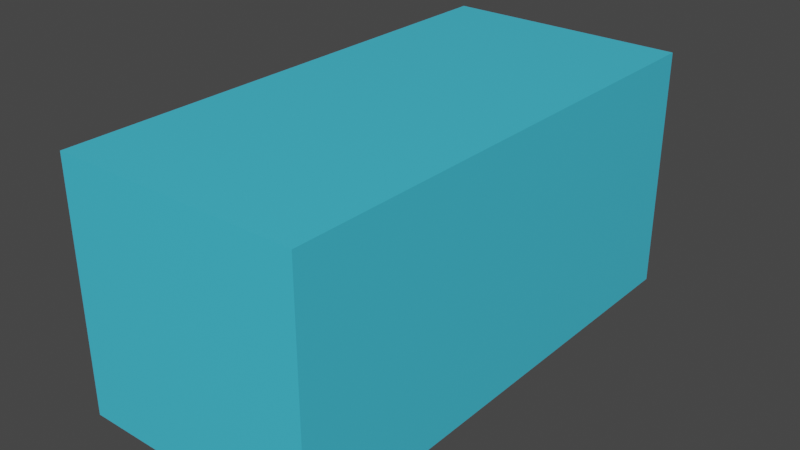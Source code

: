 # Source: Car_00001.blend  (saved by Blender 2.91.10; exported with 4.5.12 LTS)
import bpy
from mathutils import Matrix  # noqa: F401  (used for matrix-valued properties, if any)

bpy.ops.wm.read_factory_settings(use_empty=True)
scene = bpy.context.scene
scene.name = 'Scene'

# ---- collections
col_collection = bpy.data.collections.new('Collection'); scene.collection.children.link(col_collection)

# ---- images (referenced by path relative to the original .blend; pixels are not part of the script)
import os
ASSET_DIR = os.environ.get("B2B_ASSET_DIR", "")  # directory of the original .blend (textures are referenced by path, not embedded)
HERE = os.path.dirname(os.path.abspath(__file__))  # packed textures are extracted next to this script under _unpacked/

def load_image(name, relpath, width, height, colorspace="sRGB"):
    """Load a texture the original file referenced (path relative to the .blend, or extracted next to this script)."""
    p = next((c for c in (os.path.join(HERE, relpath), os.path.join(ASSET_DIR, relpath)) if relpath and os.path.exists(c)), "")
    if p:
        img = bpy.data.images.load(p, check_existing=True)
        img.name = name
    else:  # same state as the original file: an image datablock whose file is absent (Cycles renders it pink)
        img = bpy.data.images.new(name, width, height)
        img.source = "FILE"
        img.filepath = "//" + (relpath or name)
    img.colorspace_settings.name = colorspace
    return img
img_car_00001 = load_image('Car_00001', 'Car_00001.png', 1024, 1024, 'sRGB')

# ---- materials (node trees are filled in below, after node groups)
mat_material = bpy.data.materials.new('Material')
mat_material.alpha_threshold = 0.0
mat_material.line_color = (0.0, 0.0, 0.0, 1.0)

# ---- material node trees
mat_material.use_nodes = True; mat_material.node_tree.nodes.clear()
_N = mat_material.node_tree.nodes; _L = mat_material.node_tree.links
n0 = _N.new('ShaderNodeOutputMaterial'); n0.name = 'Material Output'; n0.location = (300, 300)
n1 = _N.new('ShaderNodeBsdfPrincipled'); n1.name = 'Principled BSDF'; n1.location = (10, 300)
n1.distribution = 'GGX'
n1.subsurface_method = 'BURLEY'
n1.inputs[0].default_value = (0.0615, 0.5773, 0.8, 1.0)
n1.inputs[2].default_value = 0.4
n1.inputs[3].default_value = 1.45
n1.inputs[27].default_value = (0.0, 0.0, 0.0, 1.0)
n1.inputs[28].default_value = 1.0
n2 = _N.new('ShaderNodeTexImage'); n2.name = 'Image Texture'; n2.location = (-441, 150)
n2.image = img_car_00001
_L.new(n1.outputs[0], n0.inputs[0])
n0.is_active_output = True

# ---- world
world_world = bpy.data.worlds.new('World'); scene.world = world_world
world_world.use_nodes = True; world_world.node_tree.nodes.clear()
_N = world_world.node_tree.nodes; _L = world_world.node_tree.links
n0 = _N.new('ShaderNodeOutputWorld'); n0.name = 'World Output'; n0.location = (300, 300)
n1 = _N.new('ShaderNodeBackground'); n1.name = 'Background'; n1.location = (10, 300)
n1.inputs[0].default_value = (0.05088, 0.05088, 0.05088, 1.0)
_L.new(n1.outputs[0], n0.inputs[0])
n0.is_active_output = True
world_world.color = (0.05088, 0.05088, 0.05088)
world_world.use_sun_shadow = False
world_world.sun_shadow_jitter_overblur = 0.0

# ---- meshes
me_cube = bpy.data.meshes.new('Cube')
me_cube.from_pydata([(1.0, 1.0, 2.0), (1.0, 1.0, 0.0), (1.0, -1.0, 2.0), (1.0, -1.0, 0.0), (-1.0, 1.0, 2.0), (-1.0, 1.0, 0.0), (-1.0, -1.0, 2.0), (-1.0, -1.0, 0.0), (1.0, -3.136, 2.0), (1.0, -3.136, 0.0), (-1.0, -3.136, 2.0), (-1.0, -3.136, 0.0)], [], [(0, 4, 6, 2), (6, 7, 11, 10), (7, 6, 4, 5), (5, 1, 3, 7), (1, 0, 2, 3), (5, 4, 0, 1), (9, 8, 10, 11), (7, 3, 9, 11), (2, 6, 10, 8), (3, 2, 8, 9)])
_uv = me_cube.uv_layers.new(name='UVMap')
_uv.uv.foreach_set('vector', [0.3323, 0.001001, 0.001001, 0.001001, 0.001001, 0.249, 0.3323, 0.249, 0.3323, 0.251, 0.001001, 0.251, 0.001001, 0.499, 0.3323, 0.499, 0.6657, 0.001001, 0.3343, 0.001001, 0.3343, 0.249, 0.6657, 0.249, 0.6657, 0.251, 0.3343, 0.251, 0.3343, 0.499, 0.6657, 0.499, 0.3323, 0.501, 0.001001, 0.501, 0.001001, 0.749, 0.3323, 0.749, 0.999, 0.001001, 0.6677, 0.001001, 0.6677, 0.249, 0.999, 0.249, 0.999, 0.251, 0.6677, 0.251, 0.6677, 0.499, 0.999, 0.499, 0.6657, 0.501, 0.3343, 0.501, 0.3343, 0.749, 0.6657, 0.749, 0.999, 0.501, 0.6677, 0.501, 0.6677, 0.749, 0.999, 0.749, 0.3323, 0.751, 0.001001, 0.751, 0.001001, 0.999, 0.3323, 0.999])
me_cube.materials.append(mat_material)
me_cube.use_remesh_preserve_volume = False
me_cube.use_remesh_preserve_attributes = False
me_cube.use_mirror_vertex_groups = False
me_cube.update()

# ---- objects
ob_cube = bpy.data.objects.new('Cube', me_cube)

# ---- transforms, parenting, visibility, modifiers, constraints
ob_cube.location = (0.0, 0.0, 0.0)
ob_cube.lock_rotations_4d = False
ob_cube.empty_display_type = 'ARROWS'
ob_cube.lineart.crease_threshold = 0.0

# ---- collection membership
col_collection.objects.link(ob_cube)

# ---- scene / render settings (as saved in the file)
scene.frame_start = 1; scene.frame_end = 250; scene.frame_set(1)
scene.render.engine = 'CYCLES'
scene.cycles.use_denoising = False
scene.cycles.samples = 128
scene.cycles.sampling_pattern = 'TABULATED_SOBOL'
scene.cycles.use_adaptive_sampling = False
scene.cycles.use_light_tree = False
scene.view_settings.view_transform = 'Filmic'
bpy.context.view_layer.update()

# ---- added for rendering (the .blend has no active camera and no usable light): camera, sun
cam_auto = bpy.data.cameras.new('AutoCamera')
cam_auto.lens = 50.0
cam_auto.sensor_width = 36.0
cam_auto.clip_end = 1000.0
ob_auto_camera = bpy.data.objects.new('AutoCamera', cam_auto)
scene.collection.objects.link(ob_auto_camera)
ob_auto_camera.location = (4.63614, -6.63148, 4.70891)
ob_auto_camera.rotation_euler = (1.09748, -7.21219e-08, 0.694738)
scene.camera = ob_auto_camera
light_auto_sun = bpy.data.lights.new('AutoSun', 'SUN')
light_auto_sun.energy = 3.0
light_auto_sun.angle = 0.0523599
ob_auto_sun = bpy.data.objects.new('AutoSun', light_auto_sun)
scene.collection.objects.link(ob_auto_sun)
ob_auto_sun.rotation_euler = (0.872665, 0.174533, 0.523599)
bpy.context.view_layer.update()
